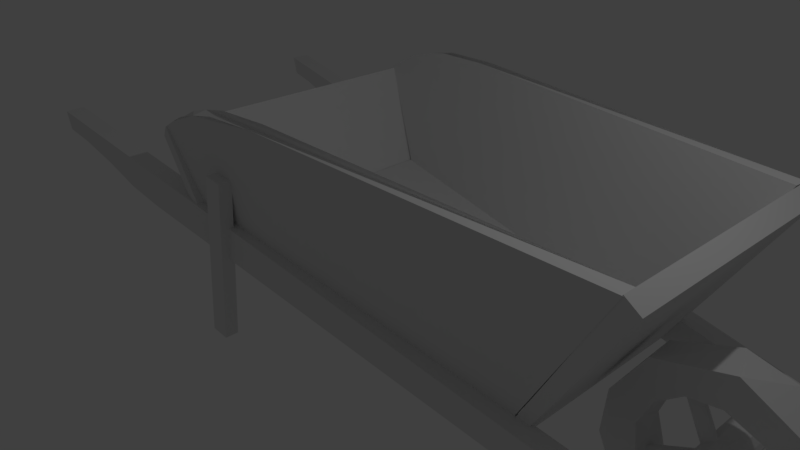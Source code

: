 # Source: wheelbarrowlowpoly.blend  (saved by Blender 2.78.0; exported with 4.5.12 LTS)
import bpy
from mathutils import Matrix  # noqa: F401  (used for matrix-valued properties, if any)

bpy.ops.wm.read_factory_settings(use_empty=True)
scene = bpy.context.scene
scene.name = 'Scene'

# ---- collections
col_collection_1 = bpy.data.collections.new('Collection 1'); scene.collection.children.link(col_collection_1)

# ---- world
world_world = bpy.data.worlds.new('World'); scene.world = world_world
world_world.color = (0.05088, 0.05088, 0.05088)
world_world.use_sun_shadow = False
world_world.sun_shadow_jitter_overblur = 0.0
world_world.cycles.sampling_method = 'MANUAL'

# ---- cameras
cam_camera = bpy.data.cameras.new('Camera')
cam_camera.clip_end = 100.0
cam_camera.lens = 35.0
cam_camera.sensor_width = 32.0
cam_camera.sensor_height = 18.0
cam_camera.ortho_scale = 7.314
cam_camera.dof.focus_distance = 0.0
cam_camera.dof.aperture_fstop = 128.0

# ---- lights
light_lamp = bpy.data.lights.new('Lamp', 'POINT')
light_lamp.transmission_factor = 0.0
light_lamp.cutoff_distance = 30.0
light_lamp.energy = 100.0
light_lamp.shadow_buffer_clip_start = 1.001
light_lamp.shadow_soft_size = 0.1
light_lamp.shadow_maximum_resolution = 0.006
light_lamp.use_absolute_resolution = True

# ---- meshes
me_cube_010 = bpy.data.meshes.new('Cube.010')
me_cube_010.from_pydata([(-1.0, -1.0, -1.0), (-1.0, -1.0, 1.0), (-1.0, 1.0, -1.0), (-1.0, 1.0, 1.0), (1.0, -1.0, -1.0), (1.0, -1.0, 1.0), (1.0, 1.0, -1.0), (1.0, 1.0, 1.0)], [], [(0, 1, 3, 2), (2, 3, 7, 6), (6, 7, 5, 4), (4, 5, 1, 0), (2, 6, 4, 0), (7, 3, 1, 5)])
me_cube_010.use_remesh_preserve_volume = False
me_cube_010.use_remesh_preserve_attributes = False
me_cube_010.use_mirror_vertex_groups = False
me_cube_010.update()
me_cube_009 = bpy.data.meshes.new('Cube.009')
me_cube_009.from_pydata([(-1.0, -1.0, -1.0), (-1.0, -1.0, 1.0), (-1.0, 1.0, -1.0), (-1.0, 1.0, 1.0), (1.0, -1.0, -1.0), (1.0, -1.0, 1.0), (1.0, 1.0, -1.0), (1.0, 1.0, 1.0)], [], [(0, 1, 3, 2), (2, 3, 7, 6), (6, 7, 5, 4), (4, 5, 1, 0), (2, 6, 4, 0), (7, 3, 1, 5)])
me_cube_009.use_remesh_preserve_volume = False
me_cube_009.use_remesh_preserve_attributes = False
me_cube_009.use_mirror_vertex_groups = False
me_cube_009.update()
me_cube_008 = bpy.data.meshes.new('Cube.008')
me_cube_008.from_pydata([(-0.8643, -0.9794, -0.9146), (-0.8385, -0.9596, 2.134), (-0.8445, 0.99, -0.6293), (-0.8116, 0.9523, 2.502), (-0.1763, -0.9132, -0.1978), (-0.1949, -0.9132, 1.506), (-0.139, 0.9118, 0.3243), (-0.1576, 0.9118, 2.029)], [], [(0, 1, 3, 2), (2, 3, 7, 6), (6, 7, 5, 4), (4, 5, 1, 0), (2, 6, 4, 0), (7, 3, 1, 5)])
me_cube_008.use_remesh_preserve_volume = False
me_cube_008.use_remesh_preserve_attributes = False
me_cube_008.use_mirror_vertex_groups = False
me_cube_008.update()
me_cube_007 = bpy.data.meshes.new('Cube.007')
me_cube_007.from_pydata([(-1.008, -1.0, -1.12), (-1.002, -1.0, 1.629), (-1.008, 1.0, -1.12), (-1.002, 1.0, 1.629), (0.1651, -0.8268, -0.5958), (0.1465, -0.8268, 1.108), (0.1651, 0.9065, -0.5957), (0.1465, 0.9065, 1.109)], [], [(0, 1, 3, 2), (2, 3, 7, 6), (6, 7, 5, 4), (4, 5, 1, 0), (2, 6, 4, 0), (7, 3, 1, 5)])
me_cube_007.use_remesh_preserve_volume = False
me_cube_007.use_remesh_preserve_attributes = False
me_cube_007.use_mirror_vertex_groups = False
me_cube_007.update()
me_cube_006 = bpy.data.meshes.new('Cube.006')
me_cube_006.from_pydata([(-1.0, -1.0, -1.0), (-1.057, -1.0, 0.7648), (-1.0, 1.0, -1.0), (-1.057, 1.0, 0.7648), (0.9469, -0.8426, -1.22), (0.9469, -0.8426, 0.7797), (0.9469, 0.7597, -1.22), (0.9469, 0.7597, 0.7797)], [], [(0, 1, 3, 2), (2, 3, 7, 6), (6, 7, 5, 4), (4, 5, 1, 0), (2, 6, 4, 0), (7, 3, 1, 5)])
me_cube_006.use_remesh_preserve_volume = False
me_cube_006.use_remesh_preserve_attributes = False
me_cube_006.use_mirror_vertex_groups = False
me_cube_006.update()
me_cube_005 = bpy.data.meshes.new('Cube.005')
me_cube_005.from_pydata([(-1.027, -1.0, -0.4777), (-1.336, -1.0, 0.9528), (-1.027, 1.0, -0.4777), (-1.336, 1.0, 0.9528), (0.9526, -1.0, -1.176), (1.554, -0.9685, 1.138), (0.9526, 1.0, -1.176), (1.554, 1.0, 1.16), (-0.5149, 1.0, 1.379), (-0.5149, -1.0, 1.379), (-0.8513, -1.0, 1.361), (-1.009, -1.0, 1.288), (-1.141, -1.0, 1.198), (-1.239, -1.0, 1.082), (-1.239, 1.0, 1.082), (-1.141, 1.0, 1.198), (-1.009, 1.0, 1.288), (-0.8513, 1.0, 1.361)], [], [(2, 3, 14, 15, 16, 17, 8, 7, 6), (4, 5, 9, 10, 11, 12, 13, 1, 0), (2, 6, 4, 0), (6, 7, 5, 4), (2, 0, 1, 3), (1, 13, 12, 11, 10, 9, 5, 7, 8, 17, 16, 15, 14, 3)])
me_cube_005.use_remesh_preserve_volume = False
me_cube_005.use_remesh_preserve_attributes = False
me_cube_005.use_mirror_vertex_groups = False
me_cube_005.update()
me_cube_004 = bpy.data.meshes.new('Cube.004')
me_cube_004.from_pydata([(-0.977, -1.0, -0.357), (-1.0, -1.0, 1.0), (-0.977, 1.0, -0.357), (-1.0, 1.0, 1.0), (1.0, -1.0, -1.0), (1.0, -1.0, 1.0), (1.0, 1.0, -1.0), (1.0, 1.0, 1.0), (-0.977, -1.857e-08, -0.357), (-0.5424, 1.0, -1.598), (1.0, 0.0, -1.0), (-0.5424, -1.0, -1.598), (-0.5424, 4.075e-07, -1.598), (-0.977, -0.5, -0.357), (-0.7739, 1.0, -0.8101), (-0.977, 0.5, -0.357), (-0.7739, -1.0, -0.8101), (-0.5424, -0.5, -1.598), (-0.5424, 0.5, -1.598), (-0.7739, 2.048e-07, -0.8101), (-0.7739, 0.5, -0.8101), (-0.7739, -0.5, -0.8101), (-0.977, -0.75, -0.357), (-0.8956, 1.0, -0.4009), (-0.977, 0.25, -0.357), (-0.6568, -1.0, -1.448), (-0.5424, -0.75, -1.598), (-0.5424, 0.25, -1.598), (-0.8956, 9.521e-07, -0.4009), (-0.977, -0.25, -0.357), (-0.6568, 1.0, -1.448), (-0.977, 0.75, -0.357), (-0.8956, -1.0, -0.4009), (-0.5424, -0.25, -1.598), (-0.5424, 0.75, -1.598), (-0.6568, 3.057e-07, -1.448), (-0.7739, 0.25, -0.8101), (-0.7739, 0.75, -0.8101), (-0.8956, 0.5, -0.4009), (-0.6568, 0.5, -1.448), (-0.7739, -0.75, -0.8101), (-0.7739, -0.25, -0.8101), (-0.8956, -0.5, -0.4009), (-0.6568, -0.5, -1.448), (-0.6568, -0.25, -1.448), (-0.8956, -0.25, -0.4009), (-0.8956, -0.75, -0.4009), (-0.6568, 0.75, -1.448), (-0.8956, 0.75, -0.4009), (-0.8956, 0.25, -0.4009), (-0.6568, 0.25, -1.448), (-0.6568, -0.75, -1.448)], [], [(0, 1, 3, 2, 31, 15, 24, 8, 29, 13, 22), (2, 3, 7, 6, 9, 30, 14, 23), (6, 7, 5, 4, 10), (4, 5, 1, 0, 32, 16, 25, 11), (12, 10, 4, 11, 26, 17, 33), (7, 3, 1, 5), (51, 26, 11, 25), (50, 27, 12, 35), (9, 6, 10, 12, 27, 18, 34), (49, 36, 19, 28), (48, 37, 20, 38), (47, 34, 18, 39), (46, 40, 16, 32), (45, 41, 21, 42), (44, 33, 17, 43), (41, 44, 43, 21), (19, 35, 44, 41), (35, 12, 33, 44), (29, 45, 42, 13), (8, 28, 45, 29), (28, 19, 41, 45), (22, 46, 32, 0), (13, 42, 46, 22), (42, 21, 40, 46), (37, 47, 39, 20), (14, 30, 47, 37), (30, 9, 34, 47), (31, 48, 38, 15), (2, 23, 48, 31), (23, 14, 37, 48), (24, 49, 28, 8), (15, 38, 49, 24), (38, 20, 36, 49), (36, 50, 35, 19), (20, 39, 50, 36), (39, 18, 27, 50), (40, 51, 25, 16), (21, 43, 51, 40), (43, 17, 26, 51)])
me_cube_004.use_remesh_preserve_volume = False
me_cube_004.use_remesh_preserve_attributes = False
me_cube_004.use_mirror_vertex_groups = False
me_cube_004.update()
me_cylinder_004 = bpy.data.meshes.new('Cylinder.004')
me_cylinder_004.from_pydata([(-0.2539, 1.092, -1.0), (1.046, 0.2426, -1.0), (0.3683, 1.086, 1.0), (0.9501, -0.5474, 1.0), (0.4421, -0.979, -1.0), (-0.4421, -0.979, 1.0), (-1.021, -0.4621, -1.0), (-1.046, 0.2426, 1.0)], [], [(2, 1, 0), (3, 4, 1), (5, 6, 4), (7, 0, 6), (5, 3, 2, 7), (2, 3, 1), (3, 5, 4), (5, 7, 6), (7, 2, 0), (4, 6, 0, 1)])
me_cylinder_004.use_remesh_preserve_volume = False
me_cylinder_004.use_remesh_preserve_attributes = False
me_cylinder_004.use_mirror_vertex_groups = False
me_cylinder_004.update()
me_cylinder_003 = bpy.data.meshes.new('Cylinder.003')
me_cylinder_003.from_pydata([(-0.2539, 1.092, -1.0), (-0.1719, 1.023, 1.0), (1.046, 0.2426, -1.0), (0.755, 0.7112, 1.0), (0.9501, -0.5474, 1.0), (0.4421, -0.979, -1.0), (-0.4421, -0.979, 1.0), (-1.021, -0.4621, -1.0), (-1.046, 0.2426, 1.0)], [], [(3, 2, 0), (4, 5, 2), (6, 7, 5), (8, 0, 7), (5, 7, 0, 2), (1, 3, 0), (3, 4, 2), (4, 6, 5), (6, 8, 7), (8, 1, 0), (1, 8, 6, 4, 3)])
me_cylinder_003.use_remesh_preserve_volume = False
me_cylinder_003.use_remesh_preserve_attributes = False
me_cylinder_003.use_mirror_vertex_groups = False
me_cylinder_003.update()
me_cylinder_002 = bpy.data.meshes.new('Cylinder.002')
me_cylinder_002.from_pydata([(0.1719, 1.023, -1.0), (-0.1719, 1.023, 1.0), (1.046, 0.2426, -1.0), (0.755, 0.7112, 1.0), (1.015, -0.1289, 1.0), (0.7333, -0.6977, -1.0), (0.6265, -0.8089, 1.0), (0.1289, -1.015, -1.0), (-0.6265, -0.8089, -1.0), (-0.4421, -0.979, 1.0), (-1.037, -0.03098, -1.0), (-1.046, 0.2426, 1.0), (-0.6711, 0.7723, -1.0)], [], [(3, 2, 0), (6, 7, 5), (9, 8, 7), (11, 12, 10), (1, 0, 12), (1, 3, 0), (3, 4, 2), (10, 8, 9, 11), (6, 9, 7), (5, 2, 4, 6), (11, 1, 12), (1, 11, 9, 6, 4, 3), (2, 5, 7, 8, 10, 12, 0)])
me_cylinder_002.use_remesh_preserve_volume = False
me_cylinder_002.use_remesh_preserve_attributes = False
me_cylinder_002.use_mirror_vertex_groups = False
me_cylinder_002.update()
me_cylinder_001 = bpy.data.meshes.new('Cylinder.001')
me_cylinder_001.from_pydata([(0.02518, 1.012, 1.0), (0.4578, 0.8939, -1.0), (0.4889, 0.8773, 1.0), (0.8273, 0.5831, -1.0), (0.8553, 0.5412, 1.0), (1.021, -0.07156, -1.0), (1.015, -0.1289, 1.0), (0.7333, -0.6977, -1.0), (0.7651, -0.6507, 1.0), (0.1289, -1.015, -1.0), (0.4578, -0.8939, 1.0), (-0.02518, -1.012, 1.0), (-0.6265, -0.8089, -1.0), (-0.6711, -0.7723, 1.0), (-0.9558, -0.3083, -1.0), (-0.966, -0.2746, 1.0), (-0.9973, 0.1727, -1.0), (-0.9976, 0.116, 1.0), (-0.7874, 0.6234, -1.0), (-0.8273, 0.5831, 1.0), (-0.4889, 0.8773, -1.0), (-0.4578, 0.8939, 1.0), (-0.02517, 1.012, -1.0), (0.426, -0.5191, -1.0), (-0.1463, 0.6506, 1.0), (-0.1138, 0.657, -1.0), (-0.657, -0.1138, -1.0), (-0.6666, -0.01659, 1.0), (-0.5188, -0.4107, -1.0), (-0.1924, -0.6343, 1.0), (-0.2704, -0.6095, -1.0), (0.6666, 0.01659, 1.0), (0.5191, 0.426, 1.0), (0.657, 0.1138, -1.0), (0.06497, -0.6597, -1.0), (-0.4107, 0.5188, -1.0), (0.6297, -0.2031, -1.0), (0.5329, -0.4128, 1.0), (-0.5191, -0.426, 1.0), (-0.6095, 0.2704, -1.0), (0.5188, 0.4107, -1.0), (0.1463, -0.6506, 1.0), (-0.5329, 0.4128, 1.0), (0.1924, 0.6343, 1.0), (0.2704, 0.6095, -1.0)], [], [(10, 9, 7), (1, 22, 0, 2), (19, 18, 16), (31, 33, 36), (37, 36, 23), (27, 26, 39), (32, 44, 40), (38, 30, 28), (38, 28, 26), (32, 40, 33), (34, 41, 23), (42, 39, 35), (3, 1, 2, 4), (5, 3, 4, 6), (7, 5, 6, 8), (12, 9, 11, 13), (8, 10, 7), (10, 11, 9), (14, 12, 13, 15), (16, 14, 15, 17), (20, 18, 19, 21), (17, 19, 16), (22, 20, 21, 0), (24, 43, 32, 31, 6, 4, 2, 0, 21, 19, 17, 27, 42), (34, 30, 29, 41), (16, 18, 20, 22, 1, 3, 5, 33, 40, 44, 25, 35, 39, 26), (31, 32, 33), (30, 38, 29), (25, 44, 43, 24), (13, 11, 10, 8, 6, 31, 37, 41, 29, 38, 27, 17, 15), (44, 32, 43), (42, 27, 39), (41, 37, 23), (35, 25, 24, 42), (37, 31, 36), (27, 38, 26), (34, 23, 36, 33, 5, 7, 9, 12, 14, 16, 26, 28, 30)])
me_cylinder_001.use_remesh_preserve_volume = False
me_cylinder_001.use_remesh_preserve_attributes = False
me_cylinder_001.use_mirror_vertex_groups = False
me_cylinder_001.update()
me_cube_002 = bpy.data.meshes.new('Cube.002')
me_cube_002.from_pydata([(-0.977, -1.0, -0.357), (-1.0, -1.0, 1.0), (-0.977, 1.0, -0.357), (-1.0, 1.0, 1.0), (1.0, -1.0, -1.0), (1.0, -1.0, 1.0), (1.0, 1.0, -1.0), (1.0, 1.0, 1.0), (-0.977, -1.857e-08, -0.357), (-0.5424, 1.0, -1.598), (1.0, 0.0, -1.0), (-0.5424, -1.0, -1.598), (-0.5424, 4.075e-07, -1.598), (-0.977, -0.5, -0.357), (-0.7739, 1.0, -0.8101), (-0.977, 0.5, -0.357), (-0.7739, -1.0, -0.8101), (-0.5424, -0.5, -1.598), (-0.5424, 0.5, -1.598), (-0.7739, 2.048e-07, -0.8101), (-0.7739, 0.5, -0.8101), (-0.7739, -0.5, -0.8101), (-0.977, -0.75, -0.357), (-0.8956, 1.0, -0.4009), (-0.977, 0.25, -0.357), (-0.6568, -1.0, -1.448), (-0.5424, -0.75, -1.598), (-0.5424, 0.25, -1.598), (-0.8956, 9.521e-07, -0.4009), (-0.977, -0.25, -0.357), (-0.6568, 1.0, -1.448), (-0.977, 0.75, -0.357), (-0.8956, -1.0, -0.4009), (-0.5424, -0.25, -1.598), (-0.5424, 0.75, -1.598), (-0.6568, 3.057e-07, -1.448), (-0.7739, 0.25, -0.8101), (-0.7739, 0.75, -0.8101), (-0.8956, 0.5, -0.4009), (-0.6568, 0.5, -1.448), (-0.7739, -0.75, -0.8101), (-0.7739, -0.25, -0.8101), (-0.8956, -0.5, -0.4009), (-0.6568, -0.5, -1.448), (-0.6568, -0.25, -1.448), (-0.8956, -0.25, -0.4009), (-0.8956, -0.75, -0.4009), (-0.6568, 0.75, -1.448), (-0.8956, 0.75, -0.4009), (-0.8956, 0.25, -0.4009), (-0.6568, 0.25, -1.448), (-0.6568, -0.75, -1.448)], [], [(0, 1, 3, 2, 31, 15, 24, 8, 29, 13, 22), (2, 3, 7, 6, 9, 30, 14, 23), (6, 7, 5, 4, 10), (4, 5, 1, 0, 32, 16, 25, 11), (12, 10, 4, 11, 26, 17, 33), (7, 3, 1, 5), (51, 26, 11, 25), (50, 27, 12, 35), (9, 6, 10, 12, 27, 18, 34), (49, 36, 19, 28), (48, 37, 20, 38), (47, 34, 18, 39), (46, 40, 16, 32), (45, 41, 21, 42), (44, 33, 17, 43), (41, 44, 43, 21), (19, 35, 44, 41), (35, 12, 33, 44), (29, 45, 42, 13), (8, 28, 45, 29), (28, 19, 41, 45), (22, 46, 32, 0), (13, 42, 46, 22), (42, 21, 40, 46), (37, 47, 39, 20), (14, 30, 47, 37), (30, 9, 34, 47), (31, 48, 38, 15), (2, 23, 48, 31), (23, 14, 37, 48), (24, 49, 28, 8), (15, 38, 49, 24), (38, 20, 36, 49), (36, 50, 35, 19), (20, 39, 50, 36), (39, 18, 27, 50), (40, 51, 25, 16), (21, 43, 51, 40), (43, 17, 26, 51)])
me_cube_002.use_remesh_preserve_volume = False
me_cube_002.use_remesh_preserve_attributes = False
me_cube_002.use_mirror_vertex_groups = False
me_cube_002.update()
me_cube_001 = bpy.data.meshes.new('Cube.001')
me_cube_001.from_pydata([(-1.027, -1.0, -0.4777), (-1.336, -1.0, 0.9528), (-1.027, 1.0, -0.4777), (-1.336, 1.0, 0.9528), (0.9526, -1.0, -1.176), (1.554, -1.0, 1.16), (0.9526, 1.0, -1.176), (1.554, 0.9682, 1.14), (-0.5149, 1.0, 1.379), (-0.5149, -1.0, 1.379), (-0.8513, -1.0, 1.361), (-1.009, -1.0, 1.288), (-1.141, -1.0, 1.198), (-1.239, -1.0, 1.082), (-1.239, 1.0, 1.082), (-1.141, 1.0, 1.198), (-1.009, 1.0, 1.288), (-0.8513, 1.0, 1.361)], [], [(2, 3, 14, 15, 16, 17, 8, 7, 6), (4, 5, 9, 10, 11, 12, 13, 1, 0), (2, 6, 4, 0), (6, 7, 5, 4), (2, 0, 1, 3), (1, 13, 12, 11, 10, 9, 5, 7, 8, 17, 16, 15, 14, 3)])
me_cube_001.use_remesh_preserve_volume = False
me_cube_001.use_remesh_preserve_attributes = False
me_cube_001.use_mirror_vertex_groups = False
me_cube_001.update()

# ---- objects
ob_cube_008 = bpy.data.objects.new('Cube.008', me_cube_010)
ob_cube_007 = bpy.data.objects.new('Cube.007', me_cube_009)
ob_cube_006 = bpy.data.objects.new('Cube.006', me_cube_008)
ob_cube_005 = bpy.data.objects.new('Cube.005', me_cube_007)
ob_cube_004 = bpy.data.objects.new('Cube.004', me_cube_006)
ob_cube_003 = bpy.data.objects.new('Cube.003', me_cube_005)
ob_cube_002 = bpy.data.objects.new('Cube.002', me_cube_004)
ob_cylinder_003 = bpy.data.objects.new('Cylinder.003', me_cylinder_004)
ob_cylinder_002 = bpy.data.objects.new('Cylinder.002', me_cylinder_003)
ob_cylinder_001 = bpy.data.objects.new('Cylinder.001', me_cylinder_002)
ob_cylinder = bpy.data.objects.new('Cylinder', me_cylinder_001)
ob_cube_001 = bpy.data.objects.new('Cube.001', me_cube_002)
ob_cube = bpy.data.objects.new('Cube', me_cube_001)
ob_lamp = bpy.data.objects.new('Lamp', light_lamp)
ob_camera = bpy.data.objects.new('Camera', cam_camera)

# ---- transforms, parenting, visibility, modifiers, constraints
ob_cube_008.location = (-2.332, 3.753, -0.7007)
ob_cube_008.rotation_euler = (0.003332, 0.09002, 0.003938)
ob_cube_008.scale = (0.1549, 0.1062, 1.297)
ob_cube_008.lineart.crease_threshold = 0.0
ob_cube_007.location = (-2.332, -0.7696, -0.7007)
ob_cube_007.rotation_euler = (0.003332, 0.09002, 0.003938)
ob_cube_007.scale = (0.1549, 0.1062, 1.297)
ob_cube_007.lineart.crease_threshold = 0.0
ob_cube_006.location = (-2.424, 1.45, -0.9931)
ob_cube_006.rotation_euler = (-0.04388, 2.047, -3.178)
ob_cube_006.scale = (2.617, 2.372, 0.09729)
ob_cube_006.lineart.crease_threshold = 0.0
ob_cube_005.location = (2.734, 1.323, -0.9931)
ob_cube_005.rotation_euler = (-3.984e-07, 2.105, -2.276e-07)
ob_cube_005.scale = (2.617, 1.813, 0.09729)
ob_cube_005.lineart.crease_threshold = 0.0
ob_cube_004.location = (0.03276, 1.491, -0.8866)
ob_cube_004.rotation_euler = (1.271e-09, 0.1381, 1.841e-08)
ob_cube_004.scale = (2.617, 1.963, 0.09729)
ob_cube_004.lineart.crease_threshold = 0.0
ob_cube_003.location = (0.01544, 3.247, -3.205e-06)
ob_cube_003.rotation_euler = (-0.1315, -0.01234, -0.09305)
ob_cube_003.scale = (2.567, 0.1054, 1.138)
ob_cube_003.lineart.crease_threshold = 0.0
ob_cube_002.location = (-0.8767, 3.421, -0.5733)
ob_cube_002.rotation_euler = (1.978e-09, 0.1542, -0.08988)
ob_cube_002.scale = (5.776, 0.1544, 0.2045)
ob_cube_002.lineart.crease_threshold = 0.0
ob_cylinder_003.location = (4.337, 1.341, -1.436)
ob_cylinder_003.rotation_euler = (-3.175, -2.027, 0.03663)
ob_cylinder_003.scale = (0.1078, 0.1078, 1.088)
ob_cylinder_003.lineart.crease_threshold = 0.0
ob_cylinder_002.location = (4.337, 1.341, -1.436)
ob_cylinder_002.rotation_euler = (-3.125, -0.4562, -0.0005515)
ob_cylinder_002.scale = (0.1078, 0.1078, 1.088)
ob_cylinder_002.lineart.crease_threshold = 0.0
ob_cylinder_001.location = (4.354, 1.367, -1.433)
ob_cylinder_001.rotation_euler = (-1.571, -0.0, 0.0)
ob_cylinder_001.scale = (0.2665, 0.2665, 1.442)
ob_cylinder_001.lineart.crease_threshold = 0.0
ob_cylinder.location = (4.354, 1.338, -1.433)
ob_cylinder.rotation_euler = (-1.571, -0.0, 0.0)
ob_cylinder.scale = (1.362, 1.362, 0.2718)
ob_cylinder.lineart.crease_threshold = 0.0
ob_cube_001.location = (-0.8613, -0.5181, -0.5733)
ob_cube_001.rotation_euler = (1.978e-09, 0.1542, 0.05481)
ob_cube_001.scale = (5.776, 0.1544, 0.2045)
ob_cube_001.lineart.crease_threshold = 0.0
ob_cube.location = (0.0, -0.3958, 0.0)
ob_cube.rotation_euler = (0.1491, -0.007555, 0.05027)
ob_cube.scale = (2.567, 0.1054, 1.138)
ob_cube.lineart.crease_threshold = 0.0
ob_lamp.location = (4.076, 1.005, 5.904)
ob_lamp.rotation_euler = (0.6503, 0.05522, 1.866)
ob_lamp.lock_rotations_4d = False
ob_lamp.empty_display_type = 'ARROWS'
ob_lamp.color = (0.0, 0.0, 0.0, 0.0)
ob_lamp.lineart.crease_threshold = 0.0
ob_camera.location = (7.481, -6.508, 5.344)
ob_camera.rotation_euler = (1.109, 0.0, 0.8149)
ob_camera.lock_rotations_4d = False
ob_camera.empty_display_type = 'ARROWS'
ob_camera.color = (0.0, 0.0, 0.0, 0.0)
ob_camera.display_type = 'WIRE'
ob_camera.lineart.crease_threshold = 0.0

# ---- collection membership
col_collection_1.objects.link(ob_cube_008)
col_collection_1.objects.link(ob_cube_007)
col_collection_1.objects.link(ob_cube_006)
col_collection_1.objects.link(ob_cube_005)
col_collection_1.objects.link(ob_cube_004)
col_collection_1.objects.link(ob_cube_003)
col_collection_1.objects.link(ob_cube_002)
col_collection_1.objects.link(ob_cylinder_003)
col_collection_1.objects.link(ob_cylinder_002)
col_collection_1.objects.link(ob_cylinder_001)
col_collection_1.objects.link(ob_cylinder)
col_collection_1.objects.link(ob_cube_001)
col_collection_1.objects.link(ob_cube)
col_collection_1.objects.link(ob_lamp)
col_collection_1.objects.link(ob_camera)

# ---- scene / render settings (as saved in the file)
scene.camera = ob_camera
scene.frame_start = 1; scene.frame_end = 250; scene.frame_set(1)
scene.render.engine = 'BLENDER_EEVEE_NEXT'
scene.render.resolution_percentage = 50
scene.render.dither_intensity = 0.0
scene.cycles.use_denoising = False
scene.cycles.samples = 128
scene.cycles.sampling_pattern = 'TABULATED_SOBOL'
scene.cycles.light_sampling_threshold = 0.0
scene.cycles.use_adaptive_sampling = False
scene.cycles.use_light_tree = False
scene.cycles.blur_glossy = 0.0
scene.cycles.sample_clamp_indirect = 0.0
scene.view_settings.view_transform = 'Standard'
bpy.context.view_layer.update()
